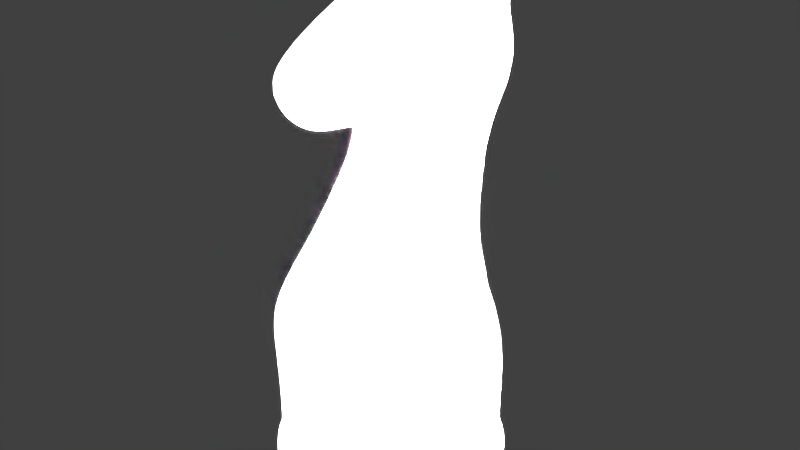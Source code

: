 # Source: HorsemanPiece.blend  (saved by Blender 2.79.0; exported with 4.5.12 LTS)
import bpy
from mathutils import Matrix  # noqa: F401  (used for matrix-valued properties, if any)

bpy.ops.wm.read_factory_settings(use_empty=True)
scene = bpy.context.scene
scene.name = 'Scene'

# ---- collections
col_collection_1 = bpy.data.collections.new('Collection 1'); scene.collection.children.link(col_collection_1)

# ---- images (referenced by path relative to the original .blend; pixels are not part of the script)
import os
ASSET_DIR = os.environ.get("B2B_ASSET_DIR", "")  # directory of the original .blend (textures are referenced by path, not embedded)
HERE = os.path.dirname(os.path.abspath(__file__))  # packed textures are extracted next to this script under _unpacked/

def load_image(name, relpath, width, height, colorspace="sRGB"):
    """Load a texture the original file referenced (path relative to the .blend, or extracted next to this script)."""
    p = next((c for c in (os.path.join(HERE, relpath), os.path.join(ASSET_DIR, relpath)) if relpath and os.path.exists(c)), "")
    if p:
        img = bpy.data.images.load(p, check_existing=True)
        img.name = name
    else:  # same state as the original file: an image datablock whose file is absent (Cycles renders it pink)
        img = bpy.data.images.new(name, width, height)
        img.source = "FILE"
        img.filepath = "//" + (relpath or name)
    img.colorspace_settings.name = colorspace
    return img
img_playerpieceuvs_colored__png = load_image('PlayerPieceUVs(colored).png', 'PlayerPieceUVs(colored).png', 1024, 1024, 'sRGB')

# ---- materials (node trees are filled in below, after node groups)
mat_human = bpy.data.materials.new('Human')
mat_human.alpha_threshold = 0.0
mat_human.roughness = 0.5

# ---- material node trees
mat_human.use_nodes = True; mat_human.node_tree.nodes.clear()
_N = mat_human.node_tree.nodes; _L = mat_human.node_tree.links
n0 = _N.new('ShaderNodeOutputMaterial'); n0.name = 'Material Output'; n0.location = (300, 300)
n1 = _N.new('ShaderNodeBsdfDiffuse'); n1.name = 'Diffuse BSDF'; n1.location = (10, 300)
n1.inputs[0].default_value = (169.0, 169.0, 169.0, 1.0)
n2 = _N.new('ShaderNodeTexImage'); n2.name = 'Image Texture'; n2.location = (-189, 72)
n2.width = 140
n2.image = img_playerpieceuvs_colored__png
_L.new(n1.outputs[0], n0.inputs[0])
n0.is_active_output = True

# ---- world
world_world = bpy.data.worlds.new('World'); scene.world = world_world
world_world.color = (0.05088, 0.05088, 0.05088)
world_world.use_sun_shadow = False
world_world.sun_shadow_jitter_overblur = 0.0
world_world.cycles.sampling_method = 'MANUAL'

# ---- meshes
me_sphere_001 = bpy.data.meshes.new('Sphere.001')
me_sphere_001.from_pydata([(1.307e-08, -1.135, -0.9048), (1.46e-08, -0.8481, -0.7979), (2.718e-08, 0.08018, -0.3888), (1.224e-08, 0.8027, -0.37), (-2.016e-08, -1.125, -1.209), (0.1056, -1.126, -0.9241), (0.1377, -0.8406, -0.8069), (0.1731, 0.07819, -0.4298), (0.2791, 0.7707, -0.4153), (0.279, 0.9415, -0.6482), (0.2791, 1.146, -1.071), (0.1951, -1.102, -0.9789), (0.2545, -0.8195, -0.8195), (0.3199, -0.01636, -0.5192), (0.5156, 0.6948, -0.4648), (0.5155, 0.83, -0.7144), (0.5157, 1.008, -1.072), (0.255, -1.067, -1.061), (0.3325, -0.7878, -0.8703), (0.3868, -0.3087, -0.6679), (0.6737, 0.5584, -0.6581), (0.6735, 0.6632, -0.882), (0.6738, 0.8016, -1.203), (0.276, -1.024, -1.158), (0.3599, -0.7505, -1.025), (0.4524, -0.3593, -0.8959), (0.7292, 0.3975, -0.8862), (0.729, 0.4663, -1.08), (0.7293, 0.5581, -1.377), (0.255, -0.9822, -1.255), (0.3325, -0.7131, -1.18), (0.418, -0.3693, -1.193), (0.6737, 0.2367, -1.114), (0.6735, 0.2695, -1.277), (0.6738, 0.3146, -1.514), (0.1951, -0.9465, -1.337), (0.2545, -0.6815, -1.311), (0.3199, -0.2555, -1.407), (0.5156, 0.1003, -1.307), (0.5155, 0.1027, -1.445), (0.5157, 0.1081, -1.629), (0.1056, -0.9226, -1.392), (0.1377, -0.6603, -1.399), (0.1731, -0.2612, -1.502), (0.2791, 0.009144, -1.437), (0.279, -0.008838, -1.557), (0.2791, -0.02985, -1.707), (-9.09e-08, -0.9142, -1.411), (-1.008e-07, -0.6529, -1.43), (-1.191e-07, -0.2632, -1.543), (-2.216e-07, -0.08185, -1.596), (-2.575e-07, -0.04799, -1.596), (-2.859e-07, -0.07829, -1.734), (-0.1056, -0.9226, -1.392), (-0.1377, -0.6603, -1.399), (-0.1731, -0.2612, -1.502), (-0.2791, 0.009144, -1.437), (-0.279, -0.008838, -1.557), (-0.2791, -0.02984, -1.707), (-0.1951, -0.9465, -1.337), (-0.2545, -0.6815, -1.311), (-0.3199, -0.2555, -1.407), (-0.5156, 0.1003, -1.307), (-0.5155, 0.1027, -1.445), (-0.5157, 0.1081, -1.629), (-0.255, -0.9822, -1.255), (-0.3325, -0.7131, -1.18), (-0.418, -0.3693, -1.193), (-0.6737, 0.2367, -1.114), (-0.6735, 0.2695, -1.277), (-0.6738, 0.3146, -1.514), (-0.276, -1.024, -1.158), (-0.3599, -0.7505, -1.025), (-0.4524, -0.3593, -0.8959), (-0.7292, 0.3975, -0.8862), (-0.729, 0.4663, -1.08), (-0.7293, 0.5581, -1.377), (-0.255, -1.067, -1.061), (-0.3325, -0.7878, -0.8703), (-0.3868, -0.3087, -0.6679), (-0.6737, 0.5584, -0.6581), (-0.6735, 0.6632, -0.882), (-0.6738, 0.8016, -1.203), (-0.1951, -1.102, -0.9789), (-0.2545, -0.8195, -0.8195), (-0.3199, -0.01636, -0.5192), (-0.5156, 0.6948, -0.4648), (-0.5155, 0.83, -0.7144), (-0.5157, 1.008, -1.072), (-0.1056, -1.126, -0.9241), (-0.1377, -0.8406, -0.8069), (-0.1731, 0.07819, -0.4298), (-0.2791, 0.7707, -0.4153), (-0.279, 0.9415, -0.6482), (-0.2791, 1.146, -1.071), (0.1665, 1.027, -1.887), (0.3077, 0.8848, -1.887), (0.4021, 0.6718, -1.887), (0.4352, 0.4205, -1.887), (0.4021, 0.1692, -1.887), (0.3077, -0.04381, -1.887), (0.1665, -0.1861, -1.887), (-1.636e-07, -0.2361, -1.887), (-0.1665, -0.1861, -1.887), (-0.3077, -0.04381, -1.887), (-0.4021, 0.1692, -1.887), (-0.4352, 0.4205, -1.887), (-0.4021, 0.6718, -1.887), (-0.3077, 0.8848, -1.887), (-0.1665, 1.027, -1.887), (0.2593, 0.7482, -2.85), (0.4792, 0.5511, -2.85), (0.6261, 0.2562, -2.85), (0.6776, -0.09174, -2.85), (0.6261, -0.4397, -2.85), (0.4792, -0.7346, -2.85), (0.2593, -0.9317, -2.85), (-2.418e-07, -1.001, -2.85), (-0.2593, -0.9317, -2.85), (-0.4792, -0.7346, -2.85), (-0.6261, -0.4397, -2.85), (-0.6776, -0.09174, -2.85), (-0.6261, 0.2562, -2.85), (-0.4792, 0.5511, -2.85), (-0.2593, 0.7482, -2.85), (3.857e-08, 1.007, -4.625), (0.3853, 0.9301, -4.625), (0.7119, 0.7119, -4.625), (0.9301, 0.3853, -4.625), (1.007, -1.958e-07, -4.625), (0.9301, -0.3853, -4.625), (0.7119, -0.7119, -4.625), (0.3853, -0.9301, -4.625), (-3.878e-07, -1.007, -4.625), (-0.3853, -0.9301, -4.625), (-0.7119, -0.7119, -4.625), (-0.9301, -0.3853, -4.625), (-1.007, 5.49e-07, -4.625), (-0.9301, 0.3853, -4.625), (-0.7119, 0.7119, -4.625), (-0.3853, 0.9301, -4.625), (3.956e-08, 1.074, -4.625), (0.411, 0.9923, -4.625), (0.7595, 0.7595, -4.625), (0.9923, 0.411, -4.625), (1.074, -2.181e-07, -4.625), (0.9923, -0.411, -4.625), (0.7595, -0.7595, -4.625), (0.411, -0.9923, -4.625), (-4.154e-07, -1.074, -4.625), (-0.411, -0.9923, -4.625), (-0.7595, -0.7595, -4.625), (-0.9923, -0.411, -4.625), (-1.074, 5.765e-07, -4.625), (-0.9923, 0.411, -4.625), (-0.7595, 0.7595, -4.625), (-0.411, 0.9923, -4.625), (3.956e-08, 1.074, -4.943), (0.411, 0.9923, -4.943), (0.7595, 0.7595, -4.943), (0.9923, 0.411, -4.943), (1.074, -2.181e-07, -4.943), (0.9923, -0.411, -4.943), (0.7595, -0.7595, -4.943), (0.411, -0.9923, -4.943), (-4.154e-07, -1.074, -4.943), (-0.411, -0.9923, -4.943), (-0.7595, -0.7595, -4.943), (-0.9923, -0.411, -4.943), (-1.074, 5.765e-07, -4.943), (-0.9923, 0.411, -4.943), (-0.7595, 0.7595, -4.943), (-0.411, 0.9923, -4.943), (6.493e-08, -0.0156, -4.943), (-0.005971, -0.01441, -4.943), (-0.01103, -0.01103, -4.943), (-0.01441, -0.005971, -4.943), (-0.0156, 1.461e-07, -4.943), (-0.01441, 0.005971, -4.943), (-0.01103, 0.01103, -4.943), (-0.005971, 0.01441, -4.943), (7.154e-08, 0.0156, -4.943), (0.005971, 0.01441, -4.943), (0.01103, 0.01103, -4.943), (0.01441, 0.005971, -4.943), (0.0156, 1.345e-07, -4.943), (0.01441, -0.005971, -4.943), (0.01103, -0.01103, -4.943), (0.005971, -0.01441, -4.943), (-0.7215, 0.7215, -3.729), (-0.3905, 0.9427, -3.729), (0.3905, -0.9427, -3.729), (-3.952e-07, -1.02, -3.729), (3.699e-08, 1.02, -3.729), (0.3905, 0.9427, -3.729), (-0.3905, -0.9427, -3.729), (0.7215, 0.7215, -3.729), (-0.7215, -0.7215, -3.729), (0.9427, 0.3905, -3.729), (-0.9427, -0.3905, -3.729), (1.02, -2.031e-07, -3.729), (-1.02, 5.518e-07, -3.729), (0.9427, -0.3905, -3.729), (-0.9427, 0.3905, -3.729), (0.7215, -0.7215, -3.729), (-0.6872, 0.6154, -3.263), (0.3719, -1.016, -3.263), (-0.3719, 0.8322, -3.263), (-3.726e-07, -1.092, -3.263), (0.3719, 0.8322, -3.263), (-0.3719, -1.016, -3.263), (0.6872, 0.6154, -3.263), (-0.6872, -0.7989, -3.263), (0.8978, 0.291, -3.263), (-0.8978, -0.4745, -3.263), (0.9718, -0.09174, -3.263), (-0.9718, -0.09174, -3.263), (0.8978, -0.4745, -3.263), (-0.8978, 0.291, -3.263), (0.6872, -0.7989, -3.263), (-0.385, 0.9294, -4.237), (-3.874e-07, -1.006, -4.237), (0.385, 0.9294, -4.237), (-0.385, -0.9294, -4.237), (0.7113, 0.7113, -4.237), (-0.7113, -0.7113, -4.237), (0.9294, 0.385, -4.237), (-0.9294, -0.385, -4.237), (1.006, -1.988e-07, -4.237), (-1.006, 5.455e-07, -4.237), (0.9294, -0.385, -4.237), (-0.9294, 0.385, -4.237), (0.7113, -0.7113, -4.237), (-0.7113, 0.7113, -4.237), (0.385, -0.9294, -4.237), (3.872e-08, 1.006, -4.237), (2.718e-08, 0.1821, -0.242), (1.224e-08, 0.9706, -0.2231), (0.2061, 0.1801, -0.2829), (0.2033, 0.9386, -0.2684), (-0.2061, 0.1801, -0.2829), (-0.2033, 0.9386, -0.2684), (0.2406, 1.177, -0.2111), (0.2405, 1.287, -0.362), (0.4446, 1.127, -0.2431), (0.4445, 1.215, -0.4048), (-0.4446, 1.127, -0.2431), (-0.4445, 1.215, -0.4048), (-0.2406, 1.177, -0.2111), (-0.2405, 1.287, -0.362), (1.716e-08, 1.217, -0.502), (2.304e-08, 1.388, -1.071), (0.2033, 1.11, -0.5414), (0.2034, 1.314, -1.071), (-0.2033, 1.11, -0.5414), (-0.2034, 1.314, -1.071), (0.1665, 1.195, -1.887), (2.076e-08, 1.245, -1.887), (-0.1665, 1.195, -1.887), (0.2593, 0.9162, -2.85), (4.524e-08, 0.9854, -2.85), (-0.2593, 0.9162, -2.85), (3.904e-08, 1.076, -3.263), (-0.3719, 1.0, -3.263), (0.3719, 1.0, -3.263)], [], [(94, 93, 254, 255), (3, 92, 241, 237), (1, 0, 5, 6), (0, 4, 5), (110, 209, 264, 259), (2, 1, 6, 7), (8, 7, 13, 14), (6, 5, 11, 12), (5, 4, 11), (15, 9, 243, 245), (7, 6, 12, 13), (10, 9, 15, 16), (15, 14, 20, 21), (13, 12, 18, 19), (16, 15, 21, 22), (14, 13, 19, 20), (12, 11, 17, 18), (11, 4, 17), (19, 18, 24, 25), (22, 21, 27, 28), (20, 19, 25, 26), (18, 17, 23, 24), (17, 4, 23), (21, 20, 26, 27), (28, 27, 33, 34), (26, 25, 31, 32), (24, 23, 29, 30), (23, 4, 29), (27, 26, 32, 33), (25, 24, 30, 31), (30, 29, 35, 36), (29, 4, 35), (33, 32, 38, 39), (31, 30, 36, 37), (34, 33, 39, 40), (32, 31, 37, 38), (39, 38, 44, 45), (37, 36, 42, 43), (40, 39, 45, 46), (38, 37, 43, 44), (36, 35, 41, 42), (35, 4, 41), (46, 45, 51, 52), (44, 43, 49, 50), (42, 41, 47, 48), (41, 4, 47), (45, 44, 50, 51), (43, 42, 48, 49), (52, 51, 57, 58), (50, 49, 55, 56), (48, 47, 53, 54), (47, 4, 53), (51, 50, 56, 57), (49, 48, 54, 55), (53, 4, 59), (57, 56, 62, 63), (55, 54, 60, 61), (58, 57, 63, 64), (56, 55, 61, 62), (54, 53, 59, 60), (63, 62, 68, 69), (61, 60, 66, 67), (64, 63, 69, 70), (62, 61, 67, 68), (60, 59, 65, 66), (59, 4, 65), (70, 69, 75, 76), (68, 67, 73, 74), (66, 65, 71, 72), (65, 4, 71), (69, 68, 74, 75), (67, 66, 72, 73), (74, 73, 79, 80), (72, 71, 77, 78), (71, 4, 77), (75, 74, 80, 81), (73, 72, 78, 79), (76, 75, 81, 82), (81, 80, 86, 87), (79, 78, 84, 85), (82, 81, 87, 88), (80, 79, 85, 86), (78, 77, 83, 84), (77, 4, 83), (85, 84, 90, 91), (88, 87, 93, 94), (86, 85, 91, 92), (84, 83, 89, 90), (83, 4, 89), (86, 92, 248, 246), (92, 91, 240, 241), (90, 89, 0, 1), (89, 4, 0), (93, 92, 241, 254), (91, 90, 1, 2), (76, 82, 107, 106), (22, 28, 98, 97), (82, 88, 108, 107), (58, 64, 104, 103), (28, 34, 99, 98), (52, 58, 103, 102), (88, 94, 109, 108), (34, 40, 100, 99), (10, 95, 256, 253), (70, 76, 106, 105), (64, 70, 105, 104), (10, 16, 96, 95), (16, 22, 97, 96), (40, 46, 101, 100), (46, 52, 102, 101), (103, 104, 119, 118), (96, 97, 112, 111), (104, 105, 120, 119), (97, 98, 113, 112), (105, 106, 121, 120), (98, 99, 114, 113), (106, 107, 122, 121), (99, 100, 115, 114), (107, 108, 123, 122), (100, 101, 116, 115), (108, 109, 124, 123), (101, 102, 117, 116), (207, 124, 261, 263), (95, 110, 259, 256), (102, 103, 118, 117), (95, 96, 111, 110), (233, 220, 140, 139), (234, 221, 133, 132), (235, 222, 126, 125), (220, 235, 125, 140), (221, 223, 134, 133), (222, 224, 127, 126), (223, 225, 135, 134), (224, 226, 128, 127), (225, 227, 136, 135), (226, 228, 129, 128), (227, 229, 137, 136), (228, 230, 130, 129), (229, 231, 138, 137), (230, 232, 131, 130), (231, 233, 139, 138), (232, 234, 132, 131), (129, 130, 146, 145), (137, 138, 154, 153), (130, 131, 147, 146), (138, 139, 155, 154), (131, 132, 148, 147), (139, 140, 156, 155), (132, 133, 149, 148), (125, 126, 142, 141), (140, 125, 141, 156), (133, 134, 150, 149), (126, 127, 143, 142), (134, 135, 151, 150), (127, 128, 144, 143), (135, 136, 152, 151), (128, 129, 145, 144), (136, 137, 153, 152), (150, 151, 167, 166), (143, 144, 160, 159), (151, 152, 168, 167), (144, 145, 161, 160), (152, 153, 169, 168), (145, 146, 162, 161), (153, 154, 170, 169), (146, 147, 163, 162), (154, 155, 171, 170), (147, 148, 164, 163), (155, 156, 172, 171), (148, 149, 165, 164), (141, 142, 158, 157), (156, 141, 157, 172), (149, 150, 166, 165), (142, 143, 159, 158), (171, 172, 188, 187), (164, 165, 181, 180), (157, 158, 174, 173), (172, 157, 173, 188), (165, 166, 182, 181), (158, 159, 175, 174), (166, 167, 183, 182), (159, 160, 176, 175), (167, 168, 184, 183), (160, 161, 177, 176), (168, 169, 185, 184), (161, 162, 178, 177), (169, 170, 186, 185), (162, 163, 179, 178), (170, 171, 187, 186), (163, 164, 180, 179), (219, 206, 191, 204), (218, 205, 189, 203), (217, 219, 204, 202), (216, 218, 203, 201), (215, 217, 202, 200), (214, 216, 201, 199), (213, 215, 200, 198), (212, 214, 199, 197), (211, 213, 198, 196), (210, 212, 197, 195), (209, 211, 196, 194), (208, 210, 195, 192), (190, 207, 263), (209, 194, 264), (206, 208, 192, 191), (205, 207, 190, 189), (123, 124, 207, 205), (116, 117, 208, 206), (109, 94, 255, 258), (9, 10, 253, 252), (117, 118, 210, 208), (110, 111, 211, 209), (118, 119, 212, 210), (111, 112, 213, 211), (119, 120, 214, 212), (112, 113, 215, 213), (120, 121, 216, 214), (113, 114, 217, 215), (121, 122, 218, 216), (114, 115, 219, 217), (122, 123, 205, 218), (115, 116, 206, 219), (204, 191, 234, 232), (203, 189, 233, 231), (202, 204, 232, 230), (201, 203, 231, 229), (200, 202, 230, 228), (199, 201, 229, 227), (198, 200, 228, 226), (197, 199, 227, 225), (196, 198, 226, 224), (195, 197, 225, 223), (194, 196, 224, 222), (192, 195, 223, 221), (190, 193, 235, 220), (193, 194, 222, 235), (191, 192, 221, 234), (189, 190, 220, 233), (237, 236, 238, 239), (241, 240, 236, 237), (7, 8, 239, 238), (8, 3, 237, 239), (91, 2, 236, 240), (2, 7, 238, 236), (243, 242, 244, 245), (247, 246, 248, 249), (92, 93, 249, 248), (87, 86, 246, 247), (8, 14, 244, 242), (93, 87, 247, 249), (14, 15, 245, 244), (9, 8, 242, 243), (251, 250, 252, 253), (250, 237, 239, 252), (255, 254, 250, 251), (254, 241, 237, 250), (251, 253, 256, 257), (255, 251, 257, 258), (257, 256, 259, 260), (258, 257, 260, 261), (260, 259, 264, 262), (261, 260, 262, 263), (124, 109, 258, 261), (8, 9, 252, 239), (263, 262, 193, 190), (262, 264, 194, 193)])
_uv = me_sphere_001.uv_layers.new(name='UVMap')
_uv.uv.foreach_set('vector', [0.7854, 0.3889, 0.7703, 0.3072, 0.7703, 0.3072, 0.7854, 0.3889, 0.7923, 0.2472, 0.7566, 0.2624, 0.7566, 0.2624, 0.7923, 0.2472, 0.7474, 0.1814, 0.7175, 0.1588, 0.7298, 0.1308, 0.7713, 0.1511, 0.6785, 0.143, 0.6215, 0.1364, 0.681, 0.1245, 0.2754, 0.5589, 0.2161, 0.5589, 0.2161, 0.5589, 0.2754, 0.5589, 0.7719, 0.2103, 0.7474, 0.1814, 0.7713, 0.1511, 0.8063, 0.1829, 0.8346, 0.227, 0.8063, 0.1829, 0.8481, 0.1427, 0.8888, 0.1998, 0.7713, 0.1511, 0.7298, 0.1308, 0.7364, 0.09299, 0.7954, 0.1068, 0.681, 0.1245, 0.6215, 0.1364, 0.6772, 0.1029, 0.9105, 0.2786, 0.8547, 0.288, 0.8547, 0.288, 0.9105, 0.2786, 0.8063, 0.1829, 0.7713, 0.1511, 0.7954, 0.1068, 0.8481, 0.1427, 0.8643, 0.3829, 0.8547, 0.288, 0.9105, 0.2786, 0.9065, 0.3836, 0.9105, 0.2786, 0.8888, 0.1998, 0.9669, 0.1631, 0.9847, 0.2755, 0.8481, 0.1427, 0.7954, 0.1068, 0.8172, 0.03824, 0.9039, 0.07909, 0.9065, 0.3836, 0.9105, 0.2786, 0.9847, 0.2755, 0.9501, 0.3912, 0.8888, 0.1998, 0.8481, 0.1427, 0.9039, 0.07909, 0.9669, 0.1631, 0.7954, 0.1068, 0.7364, 0.09299, 0.7306, 0.04224, 0.8172, 0.03824, 0.6772, 0.1029, 0.6215, 0.1364, 0.6641, 0.08041, 0.3767, 0.2051, 0.4134, 0.1395, 0.4598, 0.1783, 0.4361, 0.2236, 0.4326, 0.3939, 0.3943, 0.3396, 0.4349, 0.3253, 0.4555, 0.3828, 0.3723, 0.276, 0.3767, 0.2051, 0.4361, 0.2236, 0.4281, 0.2733, 0.4134, 0.1395, 0.4802, 0.09744, 0.5002, 0.142, 0.4598, 0.1783, 0.5595, 0.0971, 0.6215, 0.1364, 0.557, 0.1245, 0.3943, 0.3396, 0.3723, 0.276, 0.4281, 0.2733, 0.4349, 0.3253, 0.4555, 0.3828, 0.4349, 0.3253, 0.4708, 0.32, 0.4803, 0.3778, 0.4281, 0.2733, 0.4361, 0.2236, 0.4785, 0.2373, 0.4705, 0.2758, 0.4598, 0.1783, 0.5002, 0.142, 0.5213, 0.1705, 0.4949, 0.2021, 0.557, 0.1245, 0.6215, 0.1364, 0.5617, 0.1457, 0.4349, 0.3253, 0.4281, 0.2733, 0.4705, 0.2758, 0.4708, 0.32, 0.4361, 0.2236, 0.4598, 0.1783, 0.4949, 0.2021, 0.4785, 0.2373, 0.4949, 0.2021, 0.5213, 0.1705, 0.5416, 0.1895, 0.5238, 0.218, 0.5617, 0.1457, 0.6215, 0.1364, 0.5703, 0.1615, 0.4708, 0.32, 0.4705, 0.2758, 0.5051, 0.28, 0.5029, 0.3192, 0.4785, 0.2373, 0.4949, 0.2021, 0.5238, 0.218, 0.5121, 0.2476, 0.4803, 0.3778, 0.4708, 0.32, 0.5029, 0.3192, 0.5057, 0.3771, 0.4705, 0.2758, 0.4785, 0.2373, 0.5121, 0.2476, 0.5051, 0.28, 0.5029, 0.3192, 0.5051, 0.28, 0.5353, 0.2842, 0.5324, 0.3204, 0.5121, 0.2476, 0.5238, 0.218, 0.5491, 0.2288, 0.5409, 0.2552, 0.5057, 0.3771, 0.5029, 0.3192, 0.5324, 0.3204, 0.5318, 0.379, 0.5051, 0.28, 0.5121, 0.2476, 0.5409, 0.2552, 0.5353, 0.2842, 0.5238, 0.218, 0.5416, 0.1895, 0.5611, 0.2023, 0.5491, 0.2288, 0.5703, 0.1615, 0.6215, 0.1364, 0.5808, 0.1731, 0.5318, 0.379, 0.5324, 0.3204, 0.5606, 0.3223, 0.5586, 0.3824, 0.5353, 0.2842, 0.5409, 0.2552, 0.567, 0.2605, 0.563, 0.2876, 0.5491, 0.2288, 0.5611, 0.2023, 0.5799, 0.2108, 0.5724, 0.236, 0.5808, 0.1731, 0.6215, 0.1364, 0.5924, 0.181, 0.5324, 0.3204, 0.5353, 0.2842, 0.563, 0.2876, 0.5606, 0.3223, 0.5409, 0.2552, 0.5491, 0.2288, 0.5724, 0.236, 0.567, 0.2605, 0.5586, 0.3824, 0.5606, 0.3223, 0.5881, 0.324, 0.5866, 0.3862, 0.563, 0.2876, 0.567, 0.2605, 0.5916, 0.2637, 0.5894, 0.2899, 0.5724, 0.236, 0.5799, 0.2108, 0.5983, 0.2157, 0.5944, 0.2401, 0.5924, 0.181, 0.6215, 0.1364, 0.6046, 0.1859, 0.5606, 0.3223, 0.563, 0.2876, 0.5894, 0.2899, 0.5881, 0.324, 0.567, 0.2605, 0.5724, 0.236, 0.5944, 0.2401, 0.5916, 0.2637, 0.6046, 0.1859, 0.6215, 0.1364, 0.6169, 0.188, 0.5881, 0.324, 0.5894, 0.2899, 0.6153, 0.2907, 0.6156, 0.325, 0.5916, 0.2637, 0.5944, 0.2401, 0.6159, 0.2415, 0.6155, 0.2648, 0.5866, 0.3862, 0.5881, 0.324, 0.6156, 0.325, 0.6159, 0.3898, 0.5894, 0.2899, 0.5916, 0.2637, 0.6155, 0.2648, 0.6153, 0.2907, 0.5944, 0.2401, 0.5983, 0.2157, 0.6163, 0.2175, 0.6159, 0.2415, 0.6156, 0.325, 0.6153, 0.2907, 0.6413, 0.2898, 0.6436, 0.3248, 0.6155, 0.2648, 0.6159, 0.2415, 0.6371, 0.2403, 0.6393, 0.2636, 0.6159, 0.3898, 0.6156, 0.325, 0.6436, 0.3248, 0.6467, 0.3925, 0.6153, 0.2907, 0.6155, 0.2648, 0.6393, 0.2636, 0.6413, 0.2898, 0.6159, 0.2415, 0.6163, 0.2175, 0.6341, 0.2165, 0.6371, 0.2403, 0.6169, 0.188, 0.6215, 0.1364, 0.6293, 0.1874, 0.6467, 0.3925, 0.6436, 0.3248, 0.6726, 0.3232, 0.6791, 0.3939, 0.6413, 0.2898, 0.6393, 0.2636, 0.6634, 0.26, 0.6678, 0.2869, 0.6371, 0.2403, 0.6341, 0.2165, 0.6517, 0.2125, 0.6583, 0.2363, 0.6293, 0.1874, 0.6215, 0.1364, 0.6413, 0.1843, 0.6436, 0.3248, 0.6413, 0.2898, 0.6678, 0.2869, 0.6726, 0.3232, 0.6393, 0.2636, 0.6371, 0.2403, 0.6583, 0.2363, 0.6634, 0.26, 0.6678, 0.2869, 0.6634, 0.26, 0.6881, 0.2535, 0.6955, 0.2816, 0.6583, 0.2363, 0.6517, 0.2125, 0.669, 0.2053, 0.6798, 0.2292, 0.6413, 0.1843, 0.6215, 0.1364, 0.6528, 0.1785, 0.6726, 0.3232, 0.6678, 0.2869, 0.6955, 0.2816, 0.7029, 0.3197, 0.6634, 0.26, 0.6583, 0.2363, 0.6798, 0.2292, 0.6881, 0.2535, 0.6791, 0.3939, 0.6726, 0.3232, 0.7029, 0.3197, 0.713, 0.3937, 0.7029, 0.3197, 0.6955, 0.2816, 0.7247, 0.2736, 0.7352, 0.3144, 0.6881, 0.2535, 0.6798, 0.2292, 0.7017, 0.2184, 0.714, 0.2437, 0.713, 0.3937, 0.7029, 0.3197, 0.7352, 0.3144, 0.7484, 0.3919, 0.6955, 0.2816, 0.6881, 0.2535, 0.714, 0.2437, 0.7247, 0.2736, 0.6798, 0.2292, 0.669, 0.2053, 0.6861, 0.1946, 0.7017, 0.2184, 0.6528, 0.1785, 0.6215, 0.1364, 0.6633, 0.1698, 0.714, 0.2437, 0.7017, 0.2184, 0.7242, 0.203, 0.7416, 0.2298, 0.7484, 0.3919, 0.7352, 0.3144, 0.7703, 0.3072, 0.7854, 0.3889, 0.7247, 0.2736, 0.714, 0.2437, 0.7416, 0.2298, 0.7566, 0.2624, 0.7017, 0.2184, 0.6861, 0.1946, 0.7024, 0.1794, 0.7242, 0.203, 0.6633, 0.1698, 0.6215, 0.1364, 0.6722, 0.1581, 0.7247, 0.2736, 0.7566, 0.2624, 0.7566, 0.2624, 0.7247, 0.2736, 0.7566, 0.2624, 0.7416, 0.2298, 0.7416, 0.2298, 0.7566, 0.2624, 0.7242, 0.203, 0.7024, 0.1794, 0.7175, 0.1588, 0.7474, 0.1814, 0.6722, 0.1581, 0.6215, 0.1364, 0.6785, 0.143, 0.7703, 0.3072, 0.7566, 0.2624, 0.7566, 0.2624, 0.7703, 0.3072, 0.7416, 0.2298, 0.7242, 0.203, 0.7474, 0.1814, 0.7719, 0.2103, 0.441, 0.7119, 0.4591, 0.7119, 0.4591, 0.7333, 0.441, 0.7333, 0.2774, 0.7119, 0.2956, 0.7119, 0.2956, 0.7333, 0.2774, 0.7333, 0.4591, 0.7119, 0.4773, 0.7119, 0.4773, 0.7333, 0.4591, 0.7333, 0.3865, 0.7119, 0.4046, 0.7119, 0.4046, 0.7333, 0.3865, 0.7333, 0.2956, 0.7119, 0.3138, 0.7119, 0.3138, 0.7333, 0.2956, 0.7333, 0.3683, 0.7119, 0.3865, 0.7119, 0.3865, 0.7333, 0.3683, 0.7333, 0.4773, 0.7119, 0.4955, 0.7119, 0.4955, 0.7333, 0.4773, 0.7333, 0.3138, 0.7119, 0.3319, 0.7119, 0.3319, 0.7333, 0.3138, 0.7333, 0.5318, 0.7119, 0.5318, 0.7333, 0.5318, 0.7333, 0.5318, 0.7119, 0.4228, 0.7119, 0.441, 0.7119, 0.441, 0.7333, 0.4228, 0.7333, 0.4046, 0.7119, 0.4228, 0.7119, 0.4228, 0.7333, 0.4046, 0.7333, 0.5318, 0.7119, 0.55, 0.7119, 0.55, 0.7333, 0.5318, 0.7333, 0.55, 0.7119, 0.5682, 0.7119, 0.5682, 0.7333, 0.55, 0.7333, 0.3319, 0.7119, 0.3501, 0.7119, 0.3501, 0.7333, 0.3319, 0.7333, 0.3501, 0.7119, 0.3683, 0.7119, 0.3683, 0.7333, 0.3501, 0.7333, 0.09936, 0.8659, 0.1105, 0.8803, 0.0753, 0.9172, 0.05477, 0.8905, 0.2113, 0.8307, 0.2067, 0.8132, 0.2534, 0.7928, 0.2619, 0.8254, 0.1105, 0.8803, 0.1254, 0.8907, 0.1029, 0.9364, 0.0753, 0.9172, 0.1372, 0.779, 0.1204, 0.786, 0.09374, 0.7426, 0.1247, 0.7296, 0.1254, 0.8907, 0.1427, 0.8962, 0.135, 0.9465, 0.1029, 0.9364, 0.1204, 0.786, 0.1066, 0.7978, 0.06809, 0.7644, 0.09374, 0.7426, 0.1427, 0.8962, 0.1609, 0.8962, 0.1686, 0.9465, 0.135, 0.9465, 0.1066, 0.7978, 0.09687, 0.8132, 0.05016, 0.7928, 0.06809, 0.7644, 0.1609, 0.8962, 0.1782, 0.8907, 0.2007, 0.9364, 0.1686, 0.9465, 0.09687, 0.8132, 0.09224, 0.8307, 0.04159, 0.8254, 0.05016, 0.7928, 0.1782, 0.8907, 0.1931, 0.8803, 0.2282, 0.9172, 0.2007, 0.9364, 0.09224, 0.8307, 0.0931, 0.8489, 0.04318, 0.859, 0.04159, 0.8254, 0.2161, 0.4917, 0.2754, 0.4917, 0.2754, 0.4917, 0.2161, 0.4917, 0.2104, 0.8489, 0.2604, 0.859, 0.2604, 0.859, 0.2104, 0.8489, 0.0931, 0.8489, 0.09936, 0.8659, 0.05477, 0.8905, 0.04318, 0.859, 0.2104, 0.8489, 0.2113, 0.8307, 0.2619, 0.8254, 0.2604, 0.859, 0.1037, 0.458, 0.1037, 0.4917, 0.05041, 0.4917, 0.05041, 0.458, 0.1037, 0.2226, 0.1037, 0.2562, 0.05041, 0.2562, 0.05041, 0.2226, 0.1037, 0.5253, 0.1037, 0.5589, 0.05041, 0.5589, 0.05041, 0.5253, 0.1037, 0.4917, 0.1037, 0.5253, 0.05041, 0.5253, 0.05041, 0.4917, 0.1037, 0.2562, 0.1037, 0.2899, 0.05041, 0.2899, 0.05041, 0.2562, 0.1037, 0.5589, 0.1037, 0.5926, 0.05041, 0.5926, 0.05041, 0.5589, 0.1037, 0.2899, 0.1037, 0.3235, 0.05041, 0.3235, 0.05041, 0.2899, 0.1037, 0.5926, 0.1037, 0.6262, 0.05041, 0.6262, 0.05041, 0.5926, 0.1037, 0.3235, 0.1037, 0.3571, 0.05041, 0.3571, 0.05041, 0.3235, 0.1037, 0.08808, 0.1037, 0.1217, 0.05041, 0.1217, 0.05041, 0.08808, 0.1037, 0.3571, 0.1037, 0.3908, 0.05041, 0.3908, 0.05041, 0.3571, 0.1037, 0.1217, 0.1037, 0.1553, 0.05041, 0.1553, 0.05041, 0.1217, 0.1037, 0.3908, 0.1037, 0.4244, 0.05041, 0.4244, 0.05041, 0.3908, 0.1037, 0.1553, 0.1037, 0.189, 0.05041, 0.189, 0.05041, 0.1553, 0.1037, 0.4244, 0.1037, 0.458, 0.05041, 0.458, 0.05041, 0.4244, 0.1037, 0.189, 0.1037, 0.2226, 0.05041, 0.2226, 0.05041, 0.189, 0.4876, 0.8077, 0.4639, 0.7839, 0.4671, 0.7791, 0.4924, 0.8045, 0.3443, 0.9034, 0.3681, 0.9272, 0.3649, 0.932, 0.3395, 0.9066, 0.4639, 0.7839, 0.4328, 0.771, 0.4339, 0.7654, 0.4671, 0.7791, 0.3681, 0.9272, 0.3992, 0.9401, 0.398, 0.9457, 0.3649, 0.932, 0.4328, 0.771, 0.3992, 0.771, 0.398, 0.7654, 0.4339, 0.7654, 0.3992, 0.9401, 0.4328, 0.9401, 0.4339, 0.9457, 0.398, 0.9457, 0.3992, 0.771, 0.3681, 0.7839, 0.3649, 0.7791, 0.398, 0.7654, 0.4639, 0.9272, 0.4876, 0.9034, 0.4924, 0.9066, 0.4671, 0.932, 0.4328, 0.9401, 0.4639, 0.9272, 0.4671, 0.932, 0.4339, 0.9457, 0.3681, 0.7839, 0.3443, 0.8077, 0.3395, 0.8045, 0.3649, 0.7791, 0.4876, 0.9034, 0.5005, 0.8724, 0.5062, 0.8735, 0.4924, 0.9066, 0.3443, 0.8077, 0.3314, 0.8387, 0.3258, 0.8376, 0.3395, 0.8045, 0.5005, 0.8724, 0.5005, 0.8387, 0.5062, 0.8376, 0.5062, 0.8735, 0.3314, 0.8387, 0.3314, 0.8724, 0.3258, 0.8735, 0.3258, 0.8376, 0.5005, 0.8387, 0.4876, 0.8077, 0.4924, 0.8045, 0.5062, 0.8376, 0.3314, 0.8724, 0.3443, 0.9034, 0.3395, 0.9066, 0.3258, 0.8735, 0.7405, 0.5646, 0.7046, 0.5646, 0.7046, 0.5374, 0.7405, 0.5374, 0.4176, 0.5646, 0.3817, 0.5646, 0.3817, 0.5374, 0.4176, 0.5374, 0.7046, 0.5646, 0.6687, 0.5646, 0.6687, 0.5374, 0.7046, 0.5374, 0.9558, 0.5646, 0.9199, 0.5646, 0.9199, 0.5374, 0.9558, 0.5374, 0.6687, 0.5646, 0.6328, 0.5646, 0.6328, 0.5374, 0.6687, 0.5374, 0.9199, 0.5646, 0.884, 0.5646, 0.884, 0.5374, 0.9199, 0.5374, 0.6328, 0.5646, 0.597, 0.5646, 0.597, 0.5374, 0.6328, 0.5374, 0.884, 0.5646, 0.8481, 0.5646, 0.8481, 0.5374, 0.884, 0.5374, 0.597, 0.5646, 0.5611, 0.5646, 0.5611, 0.5374, 0.597, 0.5374, 0.8481, 0.5646, 0.8122, 0.5646, 0.8122, 0.5374, 0.8481, 0.5374, 0.5611, 0.5646, 0.5252, 0.5646, 0.5252, 0.5374, 0.5611, 0.5374, 0.8122, 0.5646, 0.7764, 0.5646, 0.7764, 0.5374, 0.8122, 0.5374, 0.4893, 0.5646, 0.4534, 0.5646, 0.4534, 0.5374, 0.4893, 0.5374, 0.5252, 0.5646, 0.4893, 0.5646, 0.4893, 0.5374, 0.5252, 0.5374, 0.7764, 0.5646, 0.7405, 0.5646, 0.7405, 0.5374, 0.7764, 0.5374, 0.4534, 0.5646, 0.4176, 0.5646, 0.4176, 0.5374, 0.4534, 0.5374, 0.8315, 0.7765, 0.8651, 0.7625, 0.8841, 0.85, 0.8825, 0.8501, 0.9015, 0.9455, 0.8651, 0.9455, 0.8811, 0.8574, 0.8826, 0.858, 0.9015, 0.7625, 0.9352, 0.7764, 0.8867, 0.8517, 0.8855, 0.8506, 0.8651, 0.7625, 0.9015, 0.7625, 0.8855, 0.8506, 0.8841, 0.85, 0.8651, 0.9455, 0.8315, 0.9316, 0.88, 0.8563, 0.8811, 0.8574, 0.9352, 0.7764, 0.9609, 0.8022, 0.8873, 0.8532, 0.8867, 0.8517, 0.8315, 0.9316, 0.8058, 0.9058, 0.8794, 0.8549, 0.88, 0.8563, 0.9609, 0.8022, 0.9749, 0.8358, 0.8873, 0.8548, 0.8873, 0.8532, 0.8058, 0.9058, 0.7918, 0.8722, 0.8793, 0.8533, 0.8794, 0.8549, 0.9749, 0.8358, 0.9749, 0.8722, 0.8867, 0.8562, 0.8873, 0.8548, 0.7918, 0.8722, 0.7918, 0.8358, 0.8799, 0.8518, 0.8793, 0.8533, 0.9749, 0.8722, 0.9609, 0.9059, 0.8856, 0.8574, 0.8867, 0.8562, 0.7918, 0.8358, 0.8058, 0.8022, 0.881, 0.8507, 0.8799, 0.8518, 0.9609, 0.9059, 0.9352, 0.9316, 0.8842, 0.858, 0.8856, 0.8574, 0.8058, 0.8022, 0.8315, 0.7765, 0.8825, 0.8501, 0.881, 0.8507, 0.9352, 0.9316, 0.9015, 0.9455, 0.8826, 0.858, 0.8842, 0.858, 0.2161, 0.189, 0.2161, 0.2226, 0.1569, 0.2226, 0.1569, 0.189, 0.2161, 0.4244, 0.2161, 0.458, 0.1569, 0.458, 0.1569, 0.4244, 0.2161, 0.1553, 0.2161, 0.189, 0.1569, 0.189, 0.1569, 0.1553, 0.2161, 0.3908, 0.2161, 0.4244, 0.1569, 0.4244, 0.1569, 0.3908, 0.2161, 0.1217, 0.2161, 0.1553, 0.1569, 0.1553, 0.1569, 0.1217, 0.2161, 0.3571, 0.2161, 0.3908, 0.1569, 0.3908, 0.1569, 0.3571, 0.2161, 0.08808, 0.2161, 0.1217, 0.1569, 0.1217, 0.1569, 0.08808, 0.2161, 0.3235, 0.2161, 0.3571, 0.1569, 0.3571, 0.1569, 0.3235, 0.2161, 0.5926, 0.2161, 0.6262, 0.1569, 0.6262, 0.1569, 0.5926, 0.2161, 0.2899, 0.2161, 0.3235, 0.1569, 0.3235, 0.1569, 0.2899, 0.2161, 0.5589, 0.2161, 0.5926, 0.1569, 0.5926, 0.1569, 0.5589, 0.2161, 0.2562, 0.2161, 0.2899, 0.1569, 0.2899, 0.1569, 0.2562, 0.1569, 0.4917, 0.2161, 0.4917, 0.2161, 0.4917, 0.2161, 0.5589, 0.1569, 0.5589, 0.2161, 0.5589, 0.2161, 0.2226, 0.2161, 0.2562, 0.1569, 0.2562, 0.1569, 0.2226, 0.2161, 0.458, 0.2161, 0.4917, 0.1569, 0.4917, 0.1569, 0.458, 0.2754, 0.458, 0.2754, 0.4917, 0.2161, 0.4917, 0.2161, 0.458, 0.2754, 0.2226, 0.2754, 0.2562, 0.2161, 0.2562, 0.2161, 0.2226, 0.4955, 0.7333, 0.4955, 0.7119, 0.4955, 0.7119, 0.4955, 0.7333, 0.8547, 0.288, 0.8643, 0.3829, 0.8643, 0.3829, 0.8547, 0.288, 0.2754, 0.2562, 0.2754, 0.2899, 0.2161, 0.2899, 0.2161, 0.2562, 0.2754, 0.5589, 0.2754, 0.5926, 0.2161, 0.5926, 0.2161, 0.5589, 0.2754, 0.2899, 0.2754, 0.3235, 0.2161, 0.3235, 0.2161, 0.2899, 0.2754, 0.5926, 0.2754, 0.6262, 0.2161, 0.6262, 0.2161, 0.5926, 0.2754, 0.3235, 0.2754, 0.3571, 0.2161, 0.3571, 0.2161, 0.3235, 0.2754, 0.08808, 0.2754, 0.1217, 0.2161, 0.1217, 0.2161, 0.08808, 0.2754, 0.3571, 0.2754, 0.3908, 0.2161, 0.3908, 0.2161, 0.3571, 0.2754, 0.1217, 0.2754, 0.1553, 0.2161, 0.1553, 0.2161, 0.1217, 0.2754, 0.3908, 0.2754, 0.4244, 0.2161, 0.4244, 0.2161, 0.3908, 0.2754, 0.1553, 0.2754, 0.189, 0.2161, 0.189, 0.2161, 0.1553, 0.2754, 0.4244, 0.2754, 0.458, 0.2161, 0.458, 0.2161, 0.4244, 0.2754, 0.189, 0.2754, 0.2226, 0.2161, 0.2226, 0.2161, 0.189, 0.1569, 0.189, 0.1569, 0.2226, 0.1037, 0.2226, 0.1037, 0.189, 0.1569, 0.4244, 0.1569, 0.458, 0.1037, 0.458, 0.1037, 0.4244, 0.1569, 0.1553, 0.1569, 0.189, 0.1037, 0.189, 0.1037, 0.1553, 0.1569, 0.3908, 0.1569, 0.4244, 0.1037, 0.4244, 0.1037, 0.3908, 0.1569, 0.1217, 0.1569, 0.1553, 0.1037, 0.1553, 0.1037, 0.1217, 0.1569, 0.3571, 0.1569, 0.3908, 0.1037, 0.3908, 0.1037, 0.3571, 0.1569, 0.08808, 0.1569, 0.1217, 0.1037, 0.1217, 0.1037, 0.08808, 0.1569, 0.3235, 0.1569, 0.3571, 0.1037, 0.3571, 0.1037, 0.3235, 0.1569, 0.5926, 0.1569, 0.6262, 0.1037, 0.6262, 0.1037, 0.5926, 0.1569, 0.2899, 0.1569, 0.3235, 0.1037, 0.3235, 0.1037, 0.2899, 0.1569, 0.5589, 0.1569, 0.5926, 0.1037, 0.5926, 0.1037, 0.5589, 0.1569, 0.2562, 0.1569, 0.2899, 0.1037, 0.2899, 0.1037, 0.2562, 0.1569, 0.4917, 0.1569, 0.5253, 0.1037, 0.5253, 0.1037, 0.4917, 0.1569, 0.5253, 0.1569, 0.5589, 0.1037, 0.5589, 0.1037, 0.5253, 0.1569, 0.2226, 0.1569, 0.2562, 0.1037, 0.2562, 0.1037, 0.2226, 0.1569, 0.458, 0.1569, 0.4917, 0.1037, 0.4917, 0.1037, 0.458, 0.7923, 0.2472, 0.7719, 0.2103, 0.8063, 0.1829, 0.8346, 0.227, 0.7566, 0.2624, 0.7416, 0.2298, 0.7719, 0.2103, 0.7923, 0.2472, 0.8063, 0.1829, 0.8346, 0.227, 0.8346, 0.227, 0.8063, 0.1829, 0.8346, 0.227, 0.7923, 0.2472, 0.7923, 0.2472, 0.8346, 0.227, 0.7416, 0.2298, 0.7719, 0.2103, 0.7719, 0.2103, 0.7416, 0.2298, 0.7719, 0.2103, 0.8063, 0.1829, 0.8063, 0.1829, 0.7719, 0.2103, 0.8547, 0.288, 0.8346, 0.227, 0.8888, 0.1998, 0.9105, 0.2786, 0.7352, 0.3144, 0.7247, 0.2736, 0.7566, 0.2624, 0.7703, 0.3072, 0.7566, 0.2624, 0.7703, 0.3072, 0.7703, 0.3072, 0.7566, 0.2624, 0.7352, 0.3144, 0.7247, 0.2736, 0.7247, 0.2736, 0.7352, 0.3144, 0.8346, 0.227, 0.8888, 0.1998, 0.8888, 0.1998, 0.8346, 0.227, 0.7703, 0.3072, 0.7352, 0.3144, 0.7352, 0.3144, 0.7703, 0.3072, 0.8888, 0.1998, 0.9105, 0.2786, 0.9105, 0.2786, 0.8888, 0.1998, 0.8547, 0.288, 0.8346, 0.227, 0.8346, 0.227, 0.8547, 0.288, 0.8239, 0.3855, 0.8093, 0.2981, 0.8547, 0.288, 0.8643, 0.3829, 0.8093, 0.2981, 0.7923, 0.2472, 0.8346, 0.227, 0.8547, 0.288, 0.7854, 0.3889, 0.7703, 0.3072, 0.8093, 0.2981, 0.8239, 0.3855, 0.7703, 0.3072, 0.7566, 0.2624, 0.7923, 0.2472, 0.8093, 0.2981, 0.5136, 0.7119, 0.5318, 0.7119, 0.5318, 0.7333, 0.5136, 0.7333, 0.4955, 0.7119, 0.5136, 0.7119, 0.5136, 0.7333, 0.4955, 0.7333, 0.2042, 0.8659, 0.2104, 0.8489, 0.2604, 0.859, 0.2488, 0.8905, 0.1931, 0.8803, 0.2042, 0.8659, 0.2488, 0.8905, 0.2282, 0.9172, 0.2754, 0.5253, 0.2754, 0.5589, 0.2161, 0.5589, 0.2161, 0.5253, 0.2754, 0.4917, 0.2754, 0.5253, 0.2161, 0.5253, 0.2161, 0.4917, 0.2282, 0.9172, 0.1931, 0.8803, 0.1931, 0.8803, 0.2282, 0.9172, 0.8346, 0.227, 0.8547, 0.288, 0.8547, 0.288, 0.8346, 0.227, 0.2161, 0.4917, 0.2161, 0.5253, 0.1569, 0.5253, 0.1569, 0.4917, 0.2161, 0.5253, 0.2161, 0.5589, 0.1569, 0.5589, 0.1569, 0.5253])
me_sphere_001.materials.append(mat_human)
me_sphere_001.use_remesh_preserve_volume = False
me_sphere_001.use_remesh_preserve_attributes = False
me_sphere_001.use_mirror_vertex_groups = False
me_sphere_001.update()

# ---- objects
ob_sphere = bpy.data.objects.new('Sphere', me_sphere_001)

# ---- transforms, parenting, visibility, modifiers, constraints
ob_sphere.location = (0.0, 0.0, 2.525)
ob_sphere.scale = (0.5102, 0.5102, 0.5102)
ob_sphere.lineart.crease_threshold = 0.0
_m = ob_sphere.modifiers.new('Subsurf', 'SUBSURF')
_m.uv_smooth = 'PRESERVE_CORNERS'
_m.quality = 2
_m.levels = 4
_m.show_only_control_edges = False

# ---- collection membership
col_collection_1.objects.link(ob_sphere)

# ---- scene / render settings (as saved in the file)
scene.frame_start = 1; scene.frame_end = 250; scene.frame_set(1)
scene.render.engine = 'CYCLES'
scene.render.resolution_percentage = 50
scene.render.dither_intensity = 0.0
scene.cycles.use_denoising = False
scene.cycles.samples = 128
scene.cycles.sampling_pattern = 'TABULATED_SOBOL'
scene.cycles.use_adaptive_sampling = False
scene.cycles.use_light_tree = False
scene.cycles.blur_glossy = 0.0
scene.cycles.sample_clamp_indirect = 0.0
scene.view_settings.view_transform = 'Standard'
bpy.context.view_layer.update()

# ---- added for rendering (the .blend has no active camera and no usable light): camera, sun
cam_auto = bpy.data.cameras.new('AutoCamera')
cam_auto.lens = 50.0
cam_auto.sensor_width = 36.0
cam_auto.clip_end = 1000.0
ob_auto_camera = bpy.data.objects.new('AutoCamera', cam_auto)
scene.collection.objects.link(ob_auto_camera)
ob_auto_camera.location = (2.72682, -3.20751, 3.39185)
ob_auto_camera.rotation_euler = (1.09748, -7.21219e-08, 0.694738)
scene.camera = ob_auto_camera
light_auto_sun = bpy.data.lights.new('AutoSun', 'SUN')
light_auto_sun.energy = 3.0
light_auto_sun.angle = 0.0523599
ob_auto_sun = bpy.data.objects.new('AutoSun', light_auto_sun)
scene.collection.objects.link(ob_auto_sun)
ob_auto_sun.rotation_euler = (0.872665, 0.174533, 0.523599)
bpy.context.view_layer.update()
